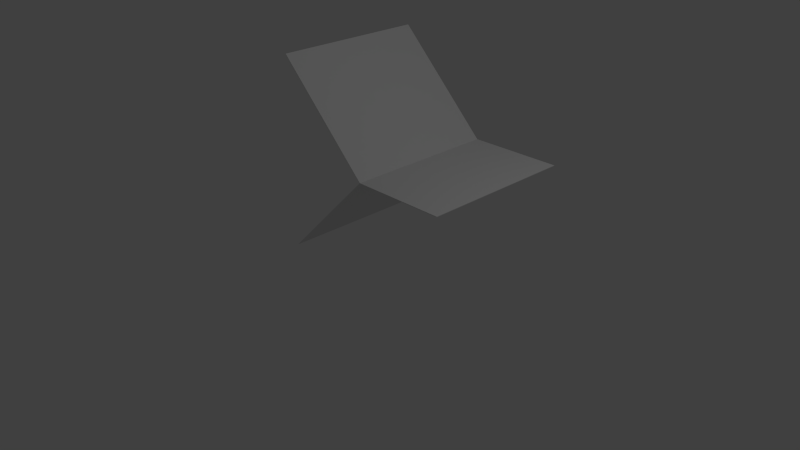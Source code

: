 # Source: arbustoForTree.blend  (saved by Blender 2.73.0; exported with 4.5.12 LTS)
import bpy
from mathutils import Matrix  # noqa: F401  (used for matrix-valued properties, if any)

bpy.ops.wm.read_factory_settings(use_empty=True)
scene = bpy.context.scene
scene.name = 'Scene'

# ---- collections
col_collection_1 = bpy.data.collections.new('Collection 1'); scene.collection.children.link(col_collection_1)

# ---- world
world_world = bpy.data.worlds.new('World'); scene.world = world_world
world_world.color = (0.05088, 0.05088, 0.05088)
world_world.use_sun_shadow = False
world_world.sun_shadow_jitter_overblur = 0.0
world_world.cycles.sampling_method = 'MANUAL'
world_world.cycles.sample_map_resolution = 256

# ---- cameras
cam_camera = bpy.data.cameras.new('Camera')
cam_camera.clip_end = 100.0
cam_camera.lens = 35.0
cam_camera.sensor_width = 32.0
cam_camera.sensor_height = 18.0
cam_camera.ortho_scale = 7.314
cam_camera.dof.focus_distance = 0.0
cam_camera.dof.aperture_fstop = 128.0

# ---- lights
light_lamp = bpy.data.lights.new('Lamp', 'POINT')
light_lamp.transmission_factor = 0.0
light_lamp.cutoff_distance = 30.0
light_lamp.energy = 100.0
light_lamp.shadow_buffer_clip_start = 1.001
light_lamp.shadow_soft_size = 0.1
light_lamp.shadow_maximum_resolution = 0.006
light_lamp.use_absolute_resolution = True
light_lamp.cycles.use_multiple_importance_sampling = False

# ---- meshes
me_plano = bpy.data.meshes.new('Plano')
me_plano.from_pydata([(-1.997, 2.862, -0.4104), (1.966, -0.2961, 1.575), (1.966, 2.862, 1.575), (-1.997, -0.2961, -0.4104), (-1.999, -0.2961, 3.577), (0.01096, -0.2961, 1.575), (-1.999, 2.862, 3.577), (0.01096, 2.862, 1.575)], [], [(4, 5, 7, 6), (5, 1, 2, 7), (3, 5, 7, 0)])
_uv = me_plano.uv_layers.new(name='Mapa UV')
_uv.uv.foreach_set('vector', [0.0001339, 0.000134, 0.1883, 0.0001339, 0.1883, 0.1807, 0.000134, 0.1807, 0.0001339, -0.0005769, 0.1788, -0.000577, 0.1788, 0.177, 0.0001339, 0.177, -0.001317, 0.0001339, 0.1843, 0.000134, 0.1843, 0.1798, -0.001317, 0.1798])
_uv = me_plano.uv_layers.new(name='OutroUV')
_uv.uv.foreach_set('vector', [0.1782, 0.000134, 0.3554, 0.0001339, 0.3554, 0.1807, 0.1782, 0.1807, 0.1782, -0.0005769, 0.3569, -0.000577, 0.3569, 0.177, 0.1782, 0.177, 0.1768, 0.0001339, 0.3558, 0.000134, 0.3558, 0.1798, 0.1768, 0.1798])
_uv.active_render = True
me_plano.use_remesh_preserve_volume = False
me_plano.use_remesh_preserve_attributes = False
me_plano.use_mirror_vertex_groups = False
me_plano.use_paint_bone_selection = False
me_plano.use_paint_mask_vertex = True
me_plano.update()

# ---- objects
ob_plano = bpy.data.objects.new('Plano', me_plano)
ob_lamp = bpy.data.objects.new('Lamp', light_lamp)
ob_camera = bpy.data.objects.new('Camera', cam_camera)

# ---- transforms, parenting, visibility, modifiers, constraints
ob_plano.location = (0.0, 0.0, 0.0)
ob_plano.scale = (0.6719, 0.6719, 0.6719)
ob_plano.lineart.crease_threshold = 0.0
_m = ob_plano.modifiers.new('Solidificar', 'SOLIDIFY')
_m.nonmanifold_thickness_mode = 'FIXED'
_m.nonmanifold_merge_threshold = 0.0003
ob_lamp.location = (4.076, 1.005, 5.904)
ob_lamp.rotation_euler = (0.6503, 0.05522, 1.866)
ob_lamp.lock_rotations_4d = False
ob_lamp.empty_display_type = 'ARROWS'
ob_lamp.color = (0.0, 0.0, 0.0, 0.0)
ob_lamp.lineart.crease_threshold = 0.0
ob_camera.location = (7.481, -6.508, 5.344)
ob_camera.rotation_euler = (1.109, 0.01082, 0.8149)
ob_camera.lock_rotations_4d = False
ob_camera.empty_display_type = 'ARROWS'
ob_camera.color = (0.0, 0.0, 0.0, 0.0)
ob_camera.display_type = 'WIRE'
ob_camera.lineart.crease_threshold = 0.0

# ---- collection membership
col_collection_1.objects.link(ob_plano)
col_collection_1.objects.link(ob_lamp)
col_collection_1.objects.link(ob_camera)

# ---- scene / render settings (as saved in the file)
scene.camera = ob_camera
scene.frame_start = 1; scene.frame_end = 250; scene.frame_set(1)
scene.render.engine = 'BLENDER_EEVEE_NEXT'
scene.render.resolution_percentage = 50
scene.render.dither_intensity = 0.0
scene.cycles.use_denoising = False
scene.cycles.samples = 10
scene.cycles.sampling_pattern = 'TABULATED_SOBOL'
scene.cycles.light_sampling_threshold = 0.0
scene.cycles.use_adaptive_sampling = False
scene.cycles.use_light_tree = False
scene.cycles.blur_glossy = 0.0
scene.cycles.pixel_filter_type = 'GAUSSIAN'
scene.cycles.sample_clamp_indirect = 0.0
scene.view_settings.view_transform = 'Standard'
bpy.context.view_layer.update()
